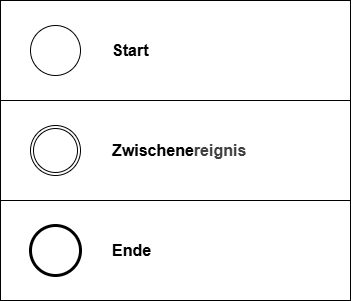

The diagram above was exported from draw.io. Its source (the exported page's mxGraphModel, read from the mxfile embedded in the PNG):
<mxGraphModel dx="483" dy="677" grid="1" gridSize="10" guides="1" tooltips="1" connect="1" arrows="1" fold="1" page="1" pageScale="1" pageWidth="850" pageHeight="1100" math="0" shadow="0">
  <root>
    <mxCell id="0" />
    <mxCell id="1" parent="0" />
    <mxCell id="8" value="" style="rounded=0;whiteSpace=wrap;html=1;fillColor=none;" vertex="1" parent="1">
      <mxGeometry x="40" y="100" width="350" height="100" as="geometry" />
    </mxCell>
    <mxCell id="9" value="" style="rounded=0;whiteSpace=wrap;html=1;fillColor=none;" vertex="1" parent="1">
      <mxGeometry x="40" y="200" width="350" height="100" as="geometry" />
    </mxCell>
    <mxCell id="10" value="" style="rounded=0;whiteSpace=wrap;html=1;fillColor=none;" vertex="1" parent="1">
      <mxGeometry x="40" y="300" width="350" height="100" as="geometry" />
    </mxCell>
    <mxCell id="2" value="" style="points=[[0.145,0.145,0],[0.5,0,0],[0.855,0.145,0],[1,0.5,0],[0.855,0.855,0],[0.5,1,0],[0.145,0.855,0],[0,0.5,0]];shape=mxgraph.bpmn.event;html=1;verticalLabelPosition=bottom;labelBackgroundColor=#ffffff;verticalAlign=top;align=center;perimeter=ellipsePerimeter;outlineConnect=0;aspect=fixed;outline=standard;symbol=general;" vertex="1" parent="1">
      <mxGeometry x="70" y="125" width="50" height="50" as="geometry" />
    </mxCell>
    <mxCell id="3" value="" style="points=[[0.145,0.145,0],[0.5,0,0],[0.855,0.145,0],[1,0.5,0],[0.855,0.855,0],[0.5,1,0],[0.145,0.855,0],[0,0.5,0]];shape=mxgraph.bpmn.event;html=1;verticalLabelPosition=bottom;labelBackgroundColor=#ffffff;verticalAlign=top;align=center;perimeter=ellipsePerimeter;outlineConnect=0;aspect=fixed;outline=throwing;symbol=general;" vertex="1" parent="1">
      <mxGeometry x="70" y="225" width="50" height="50" as="geometry" />
    </mxCell>
    <mxCell id="4" value="" style="points=[[0.145,0.145,0],[0.5,0,0],[0.855,0.145,0],[1,0.5,0],[0.855,0.855,0],[0.5,1,0],[0.145,0.855,0],[0,0.5,0]];shape=mxgraph.bpmn.event;html=1;verticalLabelPosition=bottom;labelBackgroundColor=#ffffff;verticalAlign=top;align=center;perimeter=ellipsePerimeter;outlineConnect=0;aspect=fixed;outline=end;symbol=terminate2;" vertex="1" parent="1">
      <mxGeometry x="70" y="325" width="50" height="50" as="geometry" />
    </mxCell>
    <mxCell id="5" value="Start" style="text;html=1;align=left;verticalAlign=middle;whiteSpace=wrap;rounded=0;fontSize=16;fontStyle=1" vertex="1" parent="1">
      <mxGeometry x="150" y="135" width="220" height="30" as="geometry" />
    </mxCell>
    <mxCell id="6" value="Zwischene&lt;span style=&quot;color: rgb(63, 63, 63); background-color: transparent;&quot;&gt;reignis&lt;/span&gt;" style="text;html=1;align=left;verticalAlign=middle;whiteSpace=wrap;rounded=0;fontSize=16;fontStyle=1" vertex="1" parent="1">
      <mxGeometry x="150" y="235" width="220" height="30" as="geometry" />
    </mxCell>
    <mxCell id="7" value="Ende" style="text;html=1;align=left;verticalAlign=middle;whiteSpace=wrap;rounded=0;fontSize=16;fontStyle=1" vertex="1" parent="1">
      <mxGeometry x="150" y="335" width="220" height="30" as="geometry" />
    </mxCell>
  </root>
</mxGraphModel>